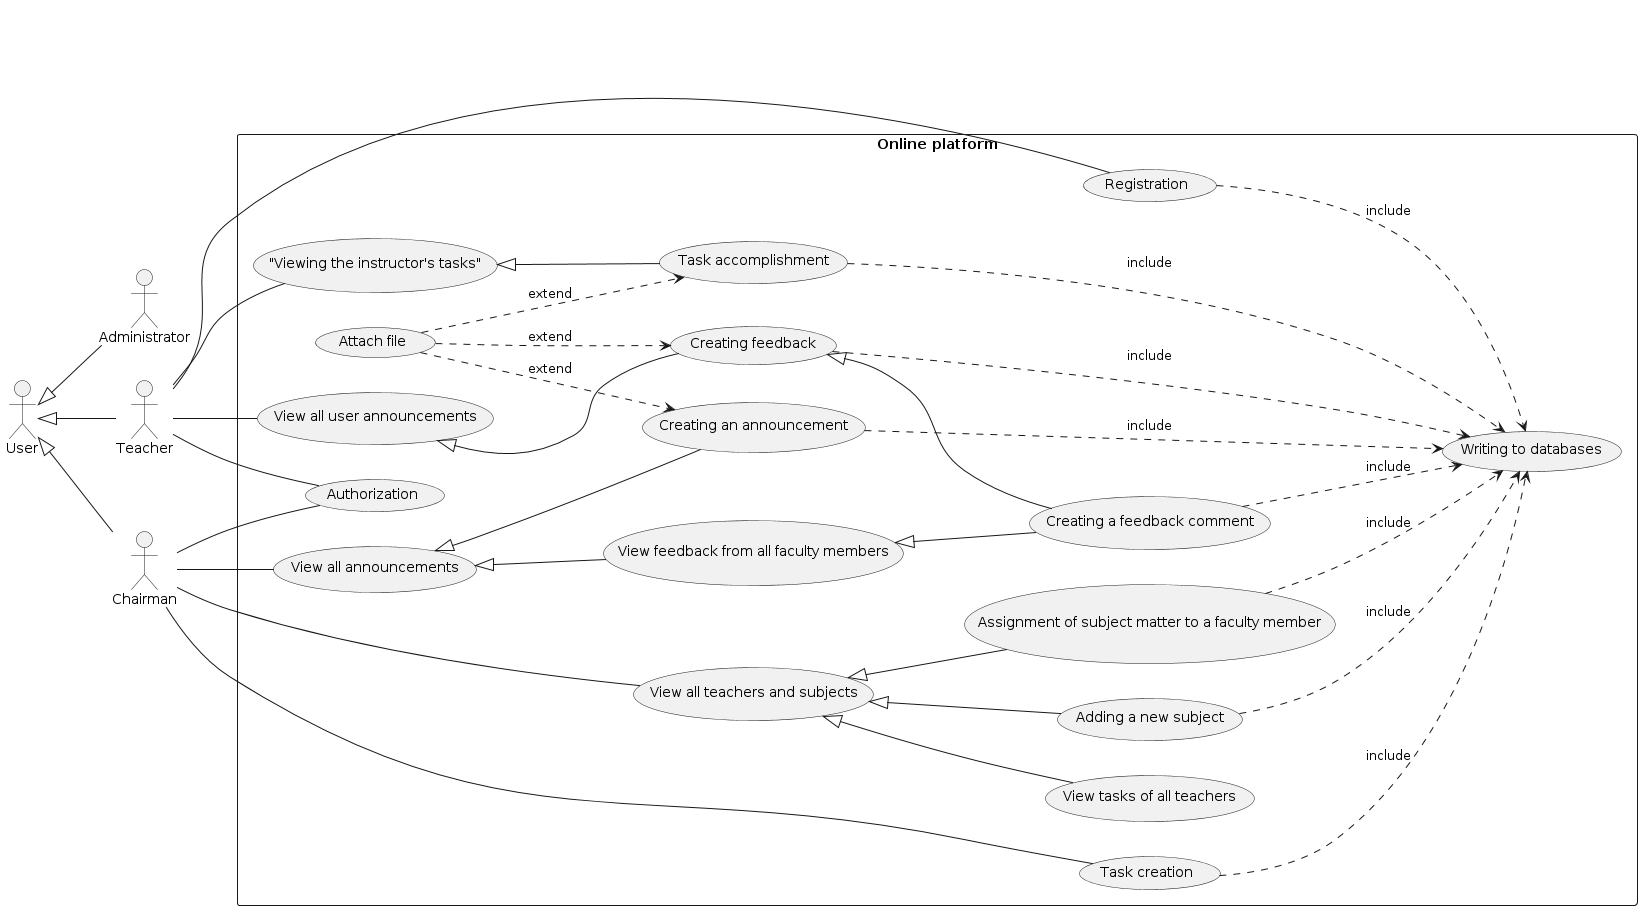

The diagram above was rendered by PlantUML. Its source (embedded in the PNG):
@startuml
left to right direction
actor "User" as User
actor "Administrator" as Admin
actor "Chairman" as Chairman
actor "Teacher" as Teacher

User <|-- Admin
User <|-- Chairman
User <|-- Teacher

rectangle "Online platform"{
Registration as (Registration)
Authoriozation as (Authorization)
ViewAllAnnouncements as (View all announcements)
ViewAllAnnouncementsUser as (View all user announcements)
AddFeedbackComment as (Creating a feedback comment)
AttachFile as (Attach file)

ViewAllUsersTasks as (View tasks of all teachers)
ViewAllTeachersSubjects as (View all teachers and subjects)
AddSubject as (Adding a new subject)
AssignSubject as (Assignment of subject matter to a faculty member)
AddTask as (Task creation)
AddAnnouncement as (Creating an announcement)
ViewAllFeedbacks as (View feedback from all faculty members)

ViewAllPersonalTasks as ("Viewing the instructor's tasks")
CompleteTasks as (Task accomplishment)
AddFeeedback as (Creating feedback)

DatabaseEntry as (Writing to databases)

Chairman -- Authoriozation
Chairman -- ViewAllAnnouncements
Chairman -- ViewAllTeachersSubjects
Chairman -- AddTask

Teacher -- Registration
Teacher -- Authoriozation
Teacher -- ViewAllAnnouncementsUser
Teacher -- ViewAllPersonalTasks

ViewAllTeachersSubjects <|-- AddSubject
ViewAllTeachersSubjects <|-- AssignSubject
ViewAllTeachersSubjects <|-- ViewAllUsersTasks
ViewAllAnnouncements <|-- AddAnnouncement
ViewAllAnnouncements <|-- ViewAllFeedbacks
ViewAllFeedbacks <|-- AddFeedbackComment
ViewAllPersonalTasks <|-- CompleteTasks
ViewAllAnnouncementsUser <|-- AddFeeedback
AddFeeedback <|-- AddFeedbackComment

Registration ..> DatabaseEntry : include
AddSubject ..> DatabaseEntry : include
AssignSubject ..> DatabaseEntry : include
AddAnnouncement ..> DatabaseEntry : include
AddTask ..> DatabaseEntry : include
CompleteTasks ..> DatabaseEntry : include
AddFeeedback ..> DatabaseEntry : include
AddFeedbackComment ..> DatabaseEntry : include

AttachFile ..> AddAnnouncement : extend
AttachFile ..> CompleteTasks : extend
AttachFile ..> AddFeeedback : extend
}
@enduml